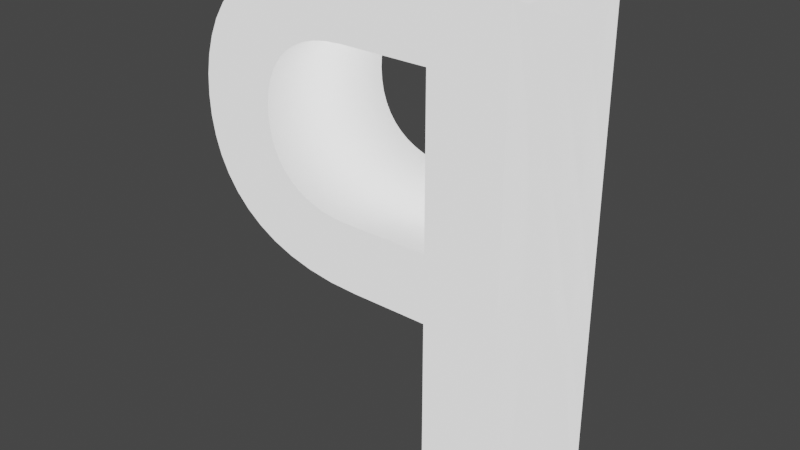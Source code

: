 # Source: letter.blend  (saved by Blender 3.6.13; exported with 4.5.12 LTS)
import bpy
from mathutils import Matrix  # noqa: F401  (used for matrix-valued properties, if any)

bpy.ops.wm.read_factory_settings(use_empty=True)
scene = bpy.context.scene
scene.name = 'Scene'

# ---- collections
col_collection = bpy.data.collections.new('Collection'); scene.collection.children.link(col_collection)

# ---- materials (node trees are filled in below, after node groups)
mat_white = bpy.data.materials.new('White')
mat_white.use_transparent_shadow = False

# ---- material node trees
mat_white.use_nodes = True; mat_white.node_tree.nodes.clear()
_N = mat_white.node_tree.nodes; _L = mat_white.node_tree.links
n0 = _N.new('ShaderNodeBsdfPrincipled'); n0.name = 'Principled BSDF'; n0.location = (10, 300)
n0.distribution = 'GGX'
n0.subsurface_method = 'RANDOM_WALK_SKIN'
n0.inputs[3].default_value = 1.45
n0.inputs[28].default_value = 1.0
n1 = _N.new('ShaderNodeOutputMaterial'); n1.name = 'Material Output'; n1.location = (300, 300)
_L.new(n0.outputs[0], n1.inputs[0])
n1.is_active_output = True

# ---- world
world_world = bpy.data.worlds.new('World'); scene.world = world_world
world_world.use_nodes = True; world_world.node_tree.nodes.clear()
_N = world_world.node_tree.nodes; _L = world_world.node_tree.links
n0 = _N.new('ShaderNodeOutputWorld'); n0.name = 'World Output'; n0.location = (300, 300)
n1 = _N.new('ShaderNodeBackground'); n1.name = 'Background'; n1.location = (10, 300)
n1.inputs[0].default_value = (0.05088, 0.05088, 0.05088, 1.0)
_L.new(n1.outputs[0], n0.inputs[0])
n0.is_active_output = True
world_world.color = (0.05088, 0.05088, 0.05088)
world_world.use_sun_shadow = False
world_world.sun_shadow_jitter_overblur = 0.0

# ---- meshes
me_text = bpy.data.meshes.new('Text')
me_text.from_pydata([(0.09477, 0.3256, 0.1), (0.1205, 0.3142, 0.1), (0.1624, 0.2835, 0.1), (0.1919, 0.2438, 0.1), (0.2093, 0.197, 0.1), (0.2135, 0.1188, 0.1), (0.1765, 0.02764, 0.1), (0.1387, -0.006663, 0.1), (0.1149, -0.02026, 0.1), (0.0569, -0.03928, 0.1), (-0.015, -0.046, 0.1), (-0.117, -0.046, 0.1), (-0.117, -0.341, 0.1), (-0.215, 0.341, 0.1), (-0.002, 0.341, 0.1), (-0.006, 0.042, 0.1), (0.0117, 0.04281, 0.1), (0.02824, 0.0452, 0.1), (0.04355, 0.04916, 0.1), (0.07019, 0.06159, 0.1), (0.08138, 0.07, 0.1), (0.09104, 0.07983, 0.1), (0.1055, 0.1036, 0.1), (0.1102, 0.1175, 0.1), (0.113, 0.1326, 0.1), (0.1134, 0.1615, 0.1), (0.1116, 0.1741, 0.1), (0.1037, 0.1982, 0.1), (0.07949, 0.2291, 0.1), (0.06763, 0.2371, 0.1), (0.05367, 0.2438, 0.1), (0.0375, 0.2488, 0.1), (0.03357, 0.3392, -0.1), (0.1205, 0.3142, -0.1), (0.143, 0.3001, -0.1), (0.1786, 0.2647, -0.1), (0.1919, 0.2438, -0.1), (0.2089, 0.0937, -0.1), (0.1765, 0.02764, -0.1), (0.1387, -0.006663, -0.1), (0.1149, -0.02026, -0.1), (-0.215, 0.341, -0.1), (-0.006, 0.042, -0.1), (0.0117, 0.04281, -0.1), (0.05756, 0.05463, -0.1), (0.08138, 0.07, -0.1), (0.09104, 0.07983, -0.1), (0.1055, 0.1036, -0.1), (0.114, 0.149, -0.1), (0.1134, 0.1615, -0.1), (0.1116, 0.1741, -0.1), (0.1037, 0.1982, -0.1), (0.08938, 0.2198, -0.1), (0.07949, 0.2291, -0.1), (0.06763, 0.2371, -0.1), (0.05367, 0.2438, -0.1), (0.01898, 0.2519, -0.1), (-0.117, 0.253, -0.1), (0.03357, 0.3392, 0.1), (0.06581, 0.334, -0.1), (0.06581, 0.334, 0.1), (0.09477, 0.3256, -0.1), (0.143, 0.3001, 0.1), (0.1624, 0.2835, -0.1), (0.1786, 0.2647, 0.1), (0.202, 0.2212, -0.1), (0.202, 0.2212, 0.1), (0.2093, 0.197, -0.1), (0.2136, 0.1715, -0.1), (0.2136, 0.1715, 0.1), (0.215, 0.145, -0.1), (0.215, 0.145, 0.1), (0.2135, 0.1188, -0.1), (0.2089, 0.0937, 0.1), (0.2013, 0.07002, -0.1), (0.2013, 0.07002, 0.1), (0.1905, 0.04793, -0.1), (0.1905, 0.04793, 0.1), (0.1593, 0.009375, -0.1), (0.1593, 0.009375, 0.1), (0.08759, -0.0312, -0.1), (0.08759, -0.0312, 0.1), (0.0569, -0.03928, -0.1), (0.02272, -0.04429, -0.1), (0.02272, -0.04429, 0.1), (-0.015, -0.046, -0.1), (-0.117, -0.046, -0.1), (-0.117, -0.341, -0.1), (-0.215, -0.341, -0.1), (-0.215, -0.341, 0.1), (-0.002, 0.341, -0.1), (0.02824, 0.0452, -0.1), (0.04355, 0.04916, -0.1), (0.05756, 0.05463, 0.1), (0.07019, 0.06159, -0.1), (0.09911, 0.09104, -0.1), (0.09911, 0.09104, 0.1), (0.1102, 0.1175, -0.1), (0.113, 0.1326, -0.1), (0.114, 0.149, 0.1), (0.1084, 0.1863, -0.1), (0.1084, 0.1863, 0.1), (0.09741, 0.2094, -0.1), (0.09741, 0.2094, 0.1), (0.08938, 0.2198, 0.1), (0.0375, 0.2488, -0.1), (0.01898, 0.2519, 0.1), (-0.002, 0.253, -0.1), (-0.002, 0.253, 0.1), (-0.117, 0.253, 0.1), (-0.117, 0.042, -0.1), (-0.117, 0.042, 0.1)], [], [(89, 109, 13), (109, 14, 13), (109, 58, 14), (109, 60, 58), (109, 0, 60), (109, 1, 0), (109, 62, 1), (109, 2, 62), (109, 64, 2), (109, 108, 64), (108, 3, 64), (89, 111, 109), (106, 3, 108), (31, 3, 106), (30, 3, 31), (30, 66, 3), (29, 66, 30), (28, 66, 29), (104, 66, 28), (104, 4, 66), (103, 4, 104), (27, 4, 103), (101, 4, 27), (101, 69, 4), (26, 69, 101), (25, 69, 26), (25, 71, 69), (99, 71, 25), (24, 71, 99), (24, 5, 71), (23, 5, 24), (23, 73, 5), (22, 73, 23), (96, 73, 22), (96, 75, 73), (21, 75, 96), (20, 75, 21), (20, 77, 75), (19, 77, 20), (93, 77, 19), (18, 77, 93), (17, 77, 18), (17, 6, 77), (16, 6, 17), (15, 6, 16), (89, 11, 111), (11, 15, 111), (11, 6, 15), (11, 79, 6), (11, 7, 79), (11, 8, 7), (11, 81, 8), (11, 9, 81), (11, 84, 9), (11, 10, 84), (89, 12, 11), (88, 41, 57), (57, 41, 90), (57, 90, 32), (57, 32, 59), (57, 59, 61), (57, 61, 33), (57, 33, 34), (57, 34, 63), (57, 63, 35), (57, 35, 107), (107, 35, 36), (88, 57, 110), (56, 107, 36), (105, 56, 36), (55, 105, 36), (55, 36, 65), (54, 55, 65), (53, 54, 65), (52, 53, 65), (52, 65, 67), (102, 52, 67), (51, 102, 67), (100, 51, 67), (100, 67, 68), (50, 100, 68), (49, 50, 68), (49, 68, 70), (48, 49, 70), (98, 48, 70), (98, 70, 72), (97, 98, 72), (97, 72, 37), (47, 97, 37), (95, 47, 37), (95, 37, 74), (46, 95, 74), (45, 46, 74), (45, 74, 76), (94, 45, 76), (44, 94, 76), (92, 44, 76), (91, 92, 76), (91, 76, 38), (43, 91, 38), (42, 43, 38), (88, 110, 86), (86, 110, 42), (86, 42, 38), (86, 38, 78), (86, 78, 39), (86, 39, 40), (86, 40, 80), (86, 80, 82), (86, 82, 83), (86, 83, 85), (88, 86, 87), (58, 60, 59, 32), (60, 0, 61, 59), (0, 1, 33, 61), (1, 62, 34, 33), (62, 2, 63, 34), (2, 64, 35, 63), (64, 3, 36, 35), (3, 66, 65, 36), (66, 4, 67, 65), (4, 69, 68, 67), (69, 71, 70, 68), (71, 5, 72, 70), (5, 73, 37, 72), (73, 75, 74, 37), (75, 77, 76, 74), (77, 6, 38, 76), (6, 79, 78, 38), (79, 7, 39, 78), (7, 8, 40, 39), (8, 81, 80, 40), (81, 9, 82, 80), (9, 84, 83, 82), (84, 10, 85, 83), (10, 11, 86, 85), (11, 12, 87, 86), (12, 89, 88, 87), (89, 13, 41, 88), (13, 14, 90, 41), (14, 58, 32, 90), (15, 16, 43, 42), (16, 17, 91, 43), (17, 18, 92, 91), (18, 93, 44, 92), (93, 19, 94, 44), (19, 20, 45, 94), (20, 21, 46, 45), (21, 96, 95, 46), (96, 22, 47, 95), (22, 23, 97, 47), (23, 24, 98, 97), (24, 99, 48, 98), (99, 25, 49, 48), (25, 26, 50, 49), (26, 101, 100, 50), (101, 27, 51, 100), (27, 103, 102, 51), (103, 104, 52, 102), (104, 28, 53, 52), (28, 29, 54, 53), (29, 30, 55, 54), (30, 31, 105, 55), (31, 106, 56, 105), (106, 108, 107, 56), (108, 109, 57, 107), (109, 111, 110, 57), (111, 15, 42, 110)])
me_text.polygons.foreach_set('use_smooth', [0, 0, 0, 0, 0, 0, 0, 0, 0, 0, 0, 0, 0, 0, 0, 0, 0, 0, 0, 0, 0, 0, 0, 0, 0, 0, 0, 0, 0, 0, 0, 0, 0, 0, 0, 0, 0, 0, 0, 0, 0, 0, 0, 0, 0, 0, 0, 0, 0, 0, 0, 0, 0, 0, 0, 0, 0, 0, 0, 0, 0, 0, 0, 0, 0, 0, 0, 0, 0, 0, 0, 0, 0, 0, 0, 0, 0, 0, 0, 0, 0, 0, 0, 0, 0, 0, 0, 0, 0, 0, 0, 0, 0, 0, 0, 0, 0, 0, 0, 0, 0, 0, 0, 0, 0, 0, 0, 0, 0, 0, 0, 0, 1, 1, 1, 1, 1, 1, 1, 1, 1, 1, 1, 1, 1, 1, 1, 1, 1, 1, 1, 1, 1, 1, 1, 1, 1, 1, 1, 1, 1, 1, 1, 1, 1, 1, 1, 1, 1, 1, 1, 1, 1, 1, 1, 1, 1, 1, 1, 1, 1, 1, 1, 1, 1, 1, 1, 1])
_uv = me_text.uv_layers.new(name='UVMap')
_uv.uv.foreach_set('vector', [0.4727, 0.0, 0.9818, 0.0, 0.4909, 0.0, 0.9818, 0.0, 0.5091, 0.0, 0.4909, 0.0, 0.9818, 0.0, 0.0, 0.0, 0.5091, 0.0, 0.9818, 0.0, 0.01818, 0.0, 0.0, 0.0, 0.9818, 0.0, 0.03636, 0.0, 0.01818, 0.0, 0.9818, 0.0, 0.05455, 0.0, 0.03636, 0.0, 0.9818, 0.0, 0.07273, 0.0, 0.05455, 0.0, 0.9818, 0.0, 0.09091, 0.0, 0.07273, 0.0, 0.9818, 0.0, 0.1091, 0.0, 0.09091, 0.0, 0.9818, 0.0, 0.9636, 0.0, 0.1091, 0.0, 0.9636, 0.0, 0.1273, 0.0, 0.1091, 0.0, 0.4727, 0.0, 1.0, 0.0, 0.9818, 0.0, 0.9455, 0.0, 0.1273, 0.0, 0.9636, 0.0, 0.9273, 0.0, 0.1273, 0.0, 0.9455, 0.0, 0.9091, 0.0, 0.1273, 0.0, 0.9273, 0.0, 0.9091, 0.0, 0.1455, 0.0, 0.1273, 0.0, 0.8909, 0.0, 0.1455, 0.0, 0.9091, 0.0, 0.8727, 0.0, 0.1455, 0.0, 0.8909, 0.0, 0.8545, 0.0, 0.1455, 0.0, 0.8727, 0.0, 0.8545, 0.0, 0.1636, 0.0, 0.1455, 0.0, 0.8364, 0.0, 0.1636, 0.0, 0.8545, 0.0, 0.8182, 0.0, 0.1636, 0.0, 0.8364, 0.0, 0.8, 0.0, 0.1636, 0.0, 0.8182, 0.0, 0.8, 0.0, 0.1818, 0.0, 0.1636, 0.0, 0.7818, 0.0, 0.1818, 0.0, 0.8, 0.0, 0.7636, 0.0, 0.1818, 0.0, 0.7818, 0.0, 0.7636, 0.0, 0.2, 0.0, 0.1818, 0.0, 0.7455, 0.0, 0.2, 0.0, 0.7636, 0.0, 0.7273, 0.0, 0.2, 0.0, 0.7455, 0.0, 0.7273, 0.0, 0.2182, 0.0, 0.2, 0.0, 0.7091, 0.0, 0.2182, 0.0, 0.7273, 0.0, 0.7091, 0.0, 0.2364, 0.0, 0.2182, 0.0, 0.6909, 0.0, 0.2364, 0.0, 0.7091, 0.0, 0.6727, 0.0, 0.2364, 0.0, 0.6909, 0.0, 0.6727, 0.0, 0.2545, 0.0, 0.2364, 0.0, 0.6545, 0.0, 0.2545, 0.0, 0.6727, 0.0, 0.6364, 0.0, 0.2545, 0.0, 0.6545, 0.0, 0.6364, 0.0, 0.2727, 0.0, 0.2545, 0.0, 0.6182, 0.0, 0.2727, 0.0, 0.6364, 0.0, 0.6, 0.0, 0.2727, 0.0, 0.6182, 0.0, 0.5818, 0.0, 0.2727, 0.0, 0.6, 0.0, 0.5636, 0.0, 0.2727, 0.0, 0.5818, 0.0, 0.5636, 0.0, 0.2909, 0.0, 0.2727, 0.0, 0.5455, 0.0, 0.2909, 0.0, 0.5636, 0.0, 0.5273, 0.0, 0.2909, 0.0, 0.5455, 0.0, 0.4727, 0.0, 0.4364, 0.0, 1.0, 0.0, 0.4364, 0.0, 0.5273, 0.0, 1.0, 0.0, 0.4364, 0.0, 0.2909, 0.0, 0.5273, 0.0, 0.4364, 0.0, 0.3091, 0.0, 0.2909, 0.0, 0.4364, 0.0, 0.3273, 0.0, 0.3091, 0.0, 0.4364, 0.0, 0.3455, 0.0, 0.3273, 0.0, 0.4364, 0.0, 0.3636, 0.0, 0.3455, 0.0, 0.4364, 0.0, 0.3818, 0.0, 0.3636, 0.0, 0.4364, 0.0, 0.4, 0.0, 0.3818, 0.0, 0.4364, 0.0, 0.4182, 0.0, 0.4, 0.0, 0.4727, 0.0, 0.4545, 0.0, 0.4364, 0.0, 0.4727, 0.0, 0.4909, 0.0, 0.9818, 0.0, 0.9818, 0.0, 0.4909, 0.0, 0.5091, 0.0, 0.9818, 0.0, 0.5091, 0.0, 0.0, 0.0, 0.9818, 0.0, 0.0, 0.0, 0.01818, 0.0, 0.9818, 0.0, 0.01818, 0.0, 0.03636, 0.0, 0.9818, 0.0, 0.03636, 0.0, 0.05455, 0.0, 0.9818, 0.0, 0.05455, 0.0, 0.07273, 0.0, 0.9818, 0.0, 0.07273, 0.0, 0.09091, 0.0, 0.9818, 0.0, 0.09091, 0.0, 0.1091, 0.0, 0.9818, 0.0, 0.1091, 0.0, 0.9636, 0.0, 0.9636, 0.0, 0.1091, 0.0, 0.1273, 0.0, 0.4727, 0.0, 0.9818, 0.0, 1.0, 0.0, 0.9455, 0.0, 0.9636, 0.0, 0.1273, 0.0, 0.9273, 0.0, 0.9455, 0.0, 0.1273, 0.0, 0.9091, 0.0, 0.9273, 0.0, 0.1273, 0.0, 0.9091, 0.0, 0.1273, 0.0, 0.1455, 0.0, 0.8909, 0.0, 0.9091, 0.0, 0.1455, 0.0, 0.8727, 0.0, 0.8909, 0.0, 0.1455, 0.0, 0.8545, 0.0, 0.8727, 0.0, 0.1455, 0.0, 0.8545, 0.0, 0.1455, 0.0, 0.1636, 0.0, 0.8364, 0.0, 0.8545, 0.0, 0.1636, 0.0, 0.8182, 0.0, 0.8364, 0.0, 0.1636, 0.0, 0.8, 0.0, 0.8182, 0.0, 0.1636, 0.0, 0.8, 0.0, 0.1636, 0.0, 0.1818, 0.0, 0.7818, 0.0, 0.8, 0.0, 0.1818, 0.0, 0.7636, 0.0, 0.7818, 0.0, 0.1818, 0.0, 0.7636, 0.0, 0.1818, 0.0, 0.2, 0.0, 0.7455, 0.0, 0.7636, 0.0, 0.2, 0.0, 0.7273, 0.0, 0.7455, 0.0, 0.2, 0.0, 0.7273, 0.0, 0.2, 0.0, 0.2182, 0.0, 0.7091, 0.0, 0.7273, 0.0, 0.2182, 0.0, 0.7091, 0.0, 0.2182, 0.0, 0.2364, 0.0, 0.6909, 0.0, 0.7091, 0.0, 0.2364, 0.0, 0.6727, 0.0, 0.6909, 0.0, 0.2364, 0.0, 0.6727, 0.0, 0.2364, 0.0, 0.2545, 0.0, 0.6545, 0.0, 0.6727, 0.0, 0.2545, 0.0, 0.6364, 0.0, 0.6545, 0.0, 0.2545, 0.0, 0.6364, 0.0, 0.2545, 0.0, 0.2727, 0.0, 0.6182, 0.0, 0.6364, 0.0, 0.2727, 0.0, 0.6, 0.0, 0.6182, 0.0, 0.2727, 0.0, 0.5818, 0.0, 0.6, 0.0, 0.2727, 0.0, 0.5636, 0.0, 0.5818, 0.0, 0.2727, 0.0, 0.5636, 0.0, 0.2727, 0.0, 0.2909, 0.0, 0.5455, 0.0, 0.5636, 0.0, 0.2909, 0.0, 0.5273, 0.0, 0.5455, 0.0, 0.2909, 0.0, 0.4727, 0.0, 1.0, 0.0, 0.4364, 0.0, 0.4364, 0.0, 1.0, 0.0, 0.5273, 0.0, 0.4364, 0.0, 0.5273, 0.0, 0.2909, 0.0, 0.4364, 0.0, 0.2909, 0.0, 0.3091, 0.0, 0.4364, 0.0, 0.3091, 0.0, 0.3273, 0.0, 0.4364, 0.0, 0.3273, 0.0, 0.3455, 0.0, 0.4364, 0.0, 0.3455, 0.0, 0.3636, 0.0, 0.4364, 0.0, 0.3636, 0.0, 0.3818, 0.0, 0.4364, 0.0, 0.3818, 0.0, 0.4, 0.0, 0.4364, 0.0, 0.4, 0.0, 0.4182, 0.0, 0.4727, 0.0, 0.4364, 0.0, 0.4545, 0.0, 0.0, 1.0, 0.03448, 1.0, 0.03448, 0.0, 0.0, 0.0, 0.03448, 1.0, 0.06897, 1.0, 0.06897, 0.0, 0.03448, 0.0, 0.06897, 1.0, 0.1034, 1.0, 0.1034, 0.0, 0.06897, 0.0, 0.1034, 1.0, 0.1379, 1.0, 0.1379, 0.0, 0.1034, 0.0, 0.1379, 1.0, 0.1724, 1.0, 0.1724, 0.0, 0.1379, 0.0, 0.1724, 1.0, 0.2069, 1.0, 0.2069, 0.0, 0.1724, 0.0, 0.2069, 1.0, 0.2414, 1.0, 0.2414, 0.0, 0.2069, 0.0, 0.2414, 1.0, 0.2759, 1.0, 0.2759, 0.0, 0.2414, 0.0, 0.2759, 1.0, 0.3103, 1.0, 0.3103, 0.0, 0.2759, 0.0, 0.3103, 1.0, 0.3448, 1.0, 0.3448, 0.0, 0.3103, 0.0, 0.3448, 1.0, 0.3793, 1.0, 0.3793, 0.0, 0.3448, 0.0, 0.3793, 1.0, 0.4138, 1.0, 0.4138, 0.0, 0.3793, 0.0, 0.4138, 1.0, 0.4483, 1.0, 0.4483, 0.0, 0.4138, 0.0, 0.4483, 1.0, 0.4828, 1.0, 0.4828, 0.0, 0.4483, 0.0, 0.4828, 1.0, 0.5172, 1.0, 0.5172, 0.0, 0.4828, 0.0, 0.5172, 1.0, 0.5517, 1.0, 0.5517, 0.0, 0.5172, 0.0, 0.5517, 1.0, 0.5862, 1.0, 0.5862, 0.0, 0.5517, 0.0, 0.5862, 1.0, 0.6207, 1.0, 0.6207, 0.0, 0.5862, 0.0, 0.6207, 1.0, 0.6552, 1.0, 0.6552, 0.0, 0.6207, 0.0, 0.6552, 1.0, 0.6897, 1.0, 0.6897, 0.0, 0.6552, 0.0, 0.6897, 1.0, 0.7241, 1.0, 0.7241, 0.0, 0.6897, 0.0, 0.7241, 1.0, 0.7586, 1.0, 0.7586, 0.0, 0.7241, 0.0, 0.7586, 1.0, 0.7931, 1.0, 0.7931, 0.0, 0.7586, 0.0, 0.7931, 1.0, 0.8276, 1.0, 0.8276, 0.0, 0.7931, 0.0, 0.8276, 1.0, 0.8621, 1.0, 0.8621, 0.0, 0.8276, 0.0, 0.8621, 1.0, 0.8966, 1.0, 0.8966, 0.0, 0.8621, 0.0, 0.8966, 1.0, 0.931, 1.0, 0.931, 0.0, 0.8966, 0.0, 0.931, 1.0, 0.9655, 1.0, 0.9655, 0.0, 0.931, 0.0, 0.9655, 1.0, 1.0, 1.0, 1.0, 0.0, 0.9655, 0.0, 0.0, 1.0, 0.03704, 1.0, 0.03704, 0.0, 0.0, 0.0, 0.03704, 1.0, 0.07407, 1.0, 0.07407, 0.0, 0.03704, 0.0, 0.07407, 1.0, 0.1111, 1.0, 0.1111, 0.0, 0.07407, 0.0, 0.1111, 1.0, 0.1481, 1.0, 0.1481, 0.0, 0.1111, 0.0, 0.1481, 1.0, 0.1852, 1.0, 0.1852, 0.0, 0.1481, 0.0, 0.1852, 1.0, 0.2222, 1.0, 0.2222, 0.0, 0.1852, 0.0, 0.2222, 1.0, 0.2593, 1.0, 0.2593, 0.0, 0.2222, 0.0, 0.2593, 1.0, 0.2963, 1.0, 0.2963, 0.0, 0.2593, 0.0, 0.2963, 1.0, 0.3333, 1.0, 0.3333, 0.0, 0.2963, 0.0, 0.3333, 1.0, 0.3704, 1.0, 0.3704, 0.0, 0.3333, 0.0, 0.3704, 1.0, 0.4074, 1.0, 0.4074, 0.0, 0.3704, 0.0, 0.4074, 1.0, 0.4444, 1.0, 0.4444, 0.0, 0.4074, 0.0, 0.4444, 1.0, 0.4815, 1.0, 0.4815, 0.0, 0.4444, 0.0, 0.4815, 1.0, 0.5185, 1.0, 0.5185, 0.0, 0.4815, 0.0, 0.5185, 1.0, 0.5556, 1.0, 0.5556, 0.0, 0.5185, 0.0, 0.5556, 1.0, 0.5926, 1.0, 0.5926, 0.0, 0.5556, 0.0, 0.5926, 1.0, 0.6296, 1.0, 0.6296, 0.0, 0.5926, 0.0, 0.6296, 1.0, 0.6667, 1.0, 0.6667, 0.0, 0.6296, 0.0, 0.6667, 1.0, 0.7037, 1.0, 0.7037, 0.0, 0.6667, 0.0, 0.7037, 1.0, 0.7407, 1.0, 0.7407, 0.0, 0.7037, 0.0, 0.7407, 1.0, 0.7778, 1.0, 0.7778, 0.0, 0.7407, 0.0, 0.7778, 1.0, 0.8148, 1.0, 0.8148, 0.0, 0.7778, 0.0, 0.8148, 1.0, 0.8519, 1.0, 0.8519, 0.0, 0.8148, 0.0, 0.8519, 1.0, 0.8889, 1.0, 0.8889, 0.0, 0.8519, 0.0, 0.8889, 1.0, 0.9259, 1.0, 0.9259, 0.0, 0.8889, 0.0, 0.9259, 1.0, 0.963, 1.0, 0.963, 0.0, 0.9259, 0.0, 0.963, 1.0, 1.0, 1.0, 1.0, 0.0, 0.963, 0.0])
me_text.materials.append(mat_white)
me_text.auto_texspace = False
me_text.update()

# ---- objects
ob_text = bpy.data.objects.new('Text', me_text)

# ---- transforms, parenting, visibility, modifiers, constraints
ob_text.location = (0.0, 0.0, 0.341)
ob_text.rotation_euler = (1.571, 0.0, 3.142)

# ---- collection membership
col_collection.objects.link(ob_text)

# ---- scene / render settings (as saved in the file)
scene.frame_start = 1; scene.frame_end = 250; scene.frame_set(124)
scene.render.engine = 'BLENDER_EEVEE_NEXT'
scene.cycles.sampling_pattern = 'TABULATED_SOBOL'
scene.view_settings.view_transform = 'Filmic'
bpy.context.view_layer.update()

# ---- added for rendering (the .blend has no active camera): camera
cam_auto = bpy.data.cameras.new('AutoCamera')
cam_auto.lens = 50.0
cam_auto.sensor_width = 36.0
cam_auto.clip_end = 1000.0
ob_auto_camera = bpy.data.objects.new('AutoCamera', cam_auto)
scene.collection.objects.link(ob_auto_camera)
ob_auto_camera.location = (0.768563, -0.922275, 0.95585)
ob_auto_camera.rotation_euler = (1.09748, -7.21219e-08, 0.694738)
scene.camera = ob_auto_camera
bpy.context.view_layer.update()
